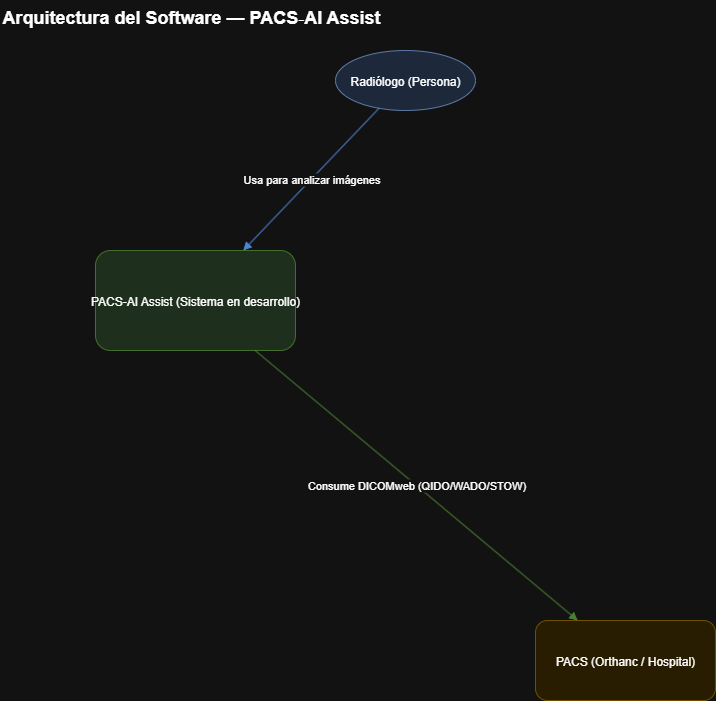

The diagram above was exported from draw.io. Its source (the exported page's mxGraphModel, read from the mxfile embedded in the PNG):
<mxGraphModel dx="1426" dy="795" grid="1" gridSize="10" guides="1" tooltips="1" connect="1" arrows="1" fold="1" page="1" pageScale="1" pageWidth="827" pageHeight="1169" math="0" shadow="0">
  <root>
    <mxCell id="0" />
    <mxCell id="1" parent="0" />
    <mxCell id="ERvusufkBHePkscraIha-1" value="Radiólogo (Persona)" style="ellipse;fillColor=#dae8fc;strokeColor=#6c8ebf;" parent="1" vertex="1">
      <mxGeometry x="360" y="70" width="140" height="60" as="geometry" />
    </mxCell>
    <mxCell id="ERvusufkBHePkscraIha-2" value="PACS-AI Assist (Sistema en desarrollo)" style="rounded=1;fillColor=#d5e8d4;strokeColor=#82b366;" parent="1" vertex="1">
      <mxGeometry x="120" y="270" width="200" height="100" as="geometry" />
    </mxCell>
    <mxCell id="ERvusufkBHePkscraIha-3" value="PACS (Orthanc / Hospital)" style="rounded=1;fillColor=#fff2cc;strokeColor=#d6b656;" parent="1" vertex="1">
      <mxGeometry x="560" y="640" width="180" height="80" as="geometry" />
    </mxCell>
    <mxCell id="ERvusufkBHePkscraIha-4" value="Usa para analizar imágenes" style="endArrow=block;html=1;strokeColor=#4a86e8;" parent="1" source="ERvusufkBHePkscraIha-1" target="ERvusufkBHePkscraIha-2" edge="1">
      <mxGeometry relative="1" as="geometry" />
    </mxCell>
    <mxCell id="ERvusufkBHePkscraIha-5" value="Consume DICOMweb (QIDO/WADO/STOW)" style="endArrow=block;html=1;strokeColor=#6aa84f;" parent="1" source="ERvusufkBHePkscraIha-2" target="ERvusufkBHePkscraIha-3" edge="1">
      <mxGeometry relative="1" as="geometry" />
    </mxCell>
    <mxCell id="KFxWGqTcM__wGWzgsKTm-1" value="Arquitectura del Software — PACS‑AI Assist" style="text;html=1;align=left;verticalAlign=top;fontSize=18;fontStyle=1" vertex="1" parent="1">
      <mxGeometry x="25" y="20" width="390" height="30" as="geometry" />
    </mxCell>
  </root>
</mxGraphModel>